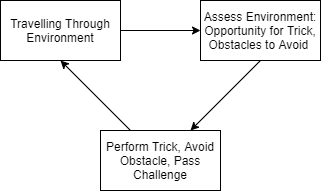

The diagram above was exported from draw.io. Its source (the exported page's mxGraphModel, read from the mxfile embedded in the PNG):
<mxGraphModel dx="1182" dy="764" grid="1" gridSize="10" guides="1" tooltips="1" connect="1" arrows="1" fold="1" page="1" pageScale="1" pageWidth="850" pageHeight="1100" math="0" shadow="0">
  <root>
    <mxCell id="0" />
    <mxCell id="1" parent="0" />
    <mxCell id="XH2rQLXWV6KsOLGwFJ6o-8" style="edgeStyle=orthogonalEdgeStyle;rounded=0;orthogonalLoop=1;jettySize=auto;html=1;exitX=1;exitY=0.5;exitDx=0;exitDy=0;entryX=0;entryY=0.5;entryDx=0;entryDy=0;" edge="1" parent="1" source="XH2rQLXWV6KsOLGwFJ6o-1" target="XH2rQLXWV6KsOLGwFJ6o-2">
      <mxGeometry relative="1" as="geometry" />
    </mxCell>
    <mxCell id="XH2rQLXWV6KsOLGwFJ6o-1" value="Travelling Through Environment" style="rounded=0;whiteSpace=wrap;html=1;" vertex="1" parent="1">
      <mxGeometry x="320" y="160" width="120" height="60" as="geometry" />
    </mxCell>
    <mxCell id="XH2rQLXWV6KsOLGwFJ6o-2" value="Assess Environment:&lt;br&gt;Opportunity for Trick, Obstacles to Avoid&amp;nbsp;" style="rounded=0;whiteSpace=wrap;html=1;" vertex="1" parent="1">
      <mxGeometry x="520" y="160" width="120" height="60" as="geometry" />
    </mxCell>
    <mxCell id="XH2rQLXWV6KsOLGwFJ6o-3" value="Perform Trick, Avoid Obstacle, Pass Challenge" style="rounded=0;whiteSpace=wrap;html=1;" vertex="1" parent="1">
      <mxGeometry x="420" y="290" width="120" height="60" as="geometry" />
    </mxCell>
    <mxCell id="XH2rQLXWV6KsOLGwFJ6o-6" value="" style="endArrow=classic;html=1;entryX=0.5;entryY=1;entryDx=0;entryDy=0;exitX=0.25;exitY=0;exitDx=0;exitDy=0;" edge="1" parent="1" source="XH2rQLXWV6KsOLGwFJ6o-3" target="XH2rQLXWV6KsOLGwFJ6o-1">
      <mxGeometry width="50" height="50" relative="1" as="geometry">
        <mxPoint x="320" y="300" as="sourcePoint" />
        <mxPoint x="370" y="250" as="targetPoint" />
      </mxGeometry>
    </mxCell>
    <mxCell id="XH2rQLXWV6KsOLGwFJ6o-7" value="" style="endArrow=classic;html=1;entryX=0.75;entryY=0;entryDx=0;entryDy=0;exitX=0.5;exitY=1;exitDx=0;exitDy=0;" edge="1" parent="1" source="XH2rQLXWV6KsOLGwFJ6o-2" target="XH2rQLXWV6KsOLGwFJ6o-3">
      <mxGeometry width="50" height="50" relative="1" as="geometry">
        <mxPoint x="580" y="300" as="sourcePoint" />
        <mxPoint x="630" y="250" as="targetPoint" />
      </mxGeometry>
    </mxCell>
  </root>
</mxGraphModel>